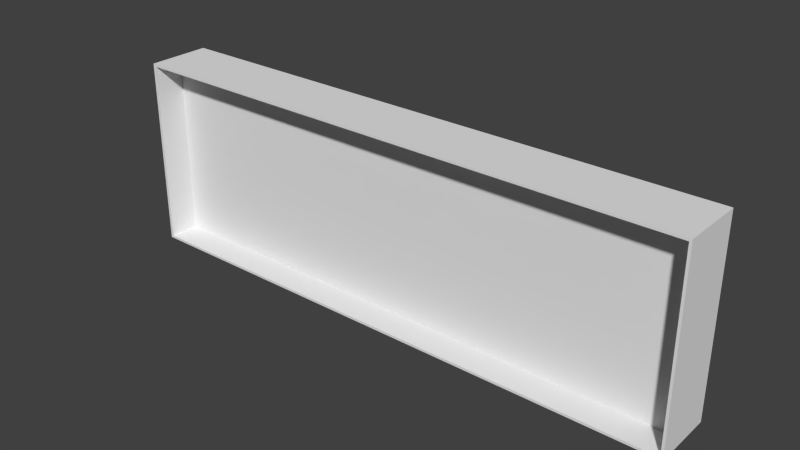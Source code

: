# Source: NameSign.blend  (saved by Blender 2.68.0; exported with 4.5.12 LTS)
import bpy
from mathutils import Matrix  # noqa: F401  (used for matrix-valued properties, if any)

bpy.ops.wm.read_factory_settings(use_empty=True)
scene = bpy.context.scene
scene.name = 'Scene'

# ---- collections
col_collection_1 = bpy.data.collections.new('Collection 1'); scene.collection.children.link(col_collection_1)

# ---- materials (node trees are filled in below, after node groups)
mat_material = bpy.data.materials.new('Material')
mat_material.alpha_threshold = 0.0
mat_material.roughness = 0.5
mat_material.line_color = (0.0, 0.0, 0.0, 1.0)

# ---- material node trees

# ---- world
world_world = bpy.data.worlds.new('World'); scene.world = world_world
world_world.color = (0.05088, 0.05088, 0.05088)
world_world.use_sun_shadow = False
world_world.sun_shadow_jitter_overblur = 0.0
world_world.cycles.sampling_method = 'MANUAL'
world_world.cycles.sample_map_resolution = 256

# ---- meshes
me_cube = bpy.data.meshes.new('Cube')
me_cube.from_pydata([(1.0, 1.0, -1.0), (1.0, -1.0, -1.0), (-1.0, -1.0, -1.0), (-1.0, 1.0, -1.0), (1.0, 1.0, 1.0), (1.0, -1.0, 1.0), (-1.0, -1.0, 1.0), (-1.0, 1.0, 1.0), (-0.9895, 1.0, -1.0), (-0.9895, -1.0, -1.0), (-0.9895, 1.0, 1.0), (-0.9895, -1.0, 1.0), (0.9913, 1.0, -1.0), (0.9913, -1.0, -1.0), (0.9913, 1.0, 1.0), (0.9913, -1.0, 1.0), (1.0, 1.0, -0.9738), (1.0, -1.0, -0.9738), (-1.0, -1.0, -0.9738), (-1.0, 1.0, -0.9738), (-0.9895, -1.0, -0.9738), (-0.9895, 1.0, -0.9738), (0.9913, -1.0, -0.9738), (0.9913, 1.0, -0.9738), (1.0, 1.0, 0.9738), (1.0, -1.0, 0.9738), (-1.0, -1.0, 0.9738), (-1.0, 1.0, 0.9738), (-0.9895, 1.0, 0.9738), (0.9913, 1.0, 0.9738), (-0.9895, -1.0, 0.9738), (0.9913, -1.0, 0.9738), (1.0, -25.4, -1.0), (-1.0, -25.4, -1.0), (1.0, -25.4, 1.0), (-1.0, -25.4, 1.0), (-0.9895, -25.4, -1.0), (-0.9895, -25.4, 1.0), (0.9913, -25.4, -1.0), (0.9913, -25.4, 1.0), (1.0, -25.4, -0.9738), (-1.0, -25.4, -0.9738), (-0.9895, -25.4, -0.9738), (0.9913, -25.4, -0.9738), (1.0, -25.4, 0.9738), (-1.0, -25.4, 0.9738), (-0.9895, -25.4, 0.9738), (0.9913, -25.4, 0.9738), (1.0, 25.4, -1.0), (-1.0, 25.4, -1.0), (1.0, 25.4, 1.0), (-1.0, 25.4, 1.0), (-0.9895, 25.4, -1.0), (-0.9895, 25.4, 1.0), (0.9913, 25.4, -1.0), (0.9913, 25.4, 1.0), (1.0, 25.4, -0.9738), (-1.0, 25.4, -0.9738), (-0.9895, 25.4, -0.9738), (0.9913, 25.4, -0.9738), (1.0, 25.4, 0.9738), (-1.0, 25.4, 0.9738), (-0.9895, 25.4, 0.9738), (0.9913, 25.4, 0.9738)], [], [(8, 9, 2, 3), (10, 7, 6, 11), (24, 4, 5, 25), (11, 6, 35, 37), (26, 6, 7, 27), (19, 27, 61, 57), (12, 13, 9, 8), (14, 10, 11, 15), (2, 9, 36, 33), (10, 14, 55, 53), (0, 1, 13, 12), (4, 14, 15, 5), (22, 20, 42, 43), (16, 0, 48, 56), (0, 16, 17, 1), (26, 18, 41, 45), (2, 18, 19, 3), (7, 10, 53, 51), (5, 15, 39, 34), (29, 23, 21, 28), (9, 13, 38, 36), (29, 28, 62, 63), (16, 24, 25, 17), (17, 25, 44, 40), (18, 26, 27, 19), (22, 31, 30, 20), (31, 22, 43, 47), (4, 24, 60, 50), (14, 4, 50, 55), (12, 8, 52, 54), (46, 37, 35, 45), (47, 39, 37, 46), (44, 34, 39, 47), (36, 42, 41, 33), (38, 43, 42, 36), (32, 40, 43, 38), (42, 46, 45, 41), (40, 44, 47, 43), (25, 5, 34, 44), (1, 17, 40, 32), (15, 11, 37, 39), (18, 2, 33, 41), (30, 31, 47, 46), (6, 26, 45, 35), (20, 30, 46, 42), (13, 1, 32, 38), (58, 52, 49, 57), (59, 54, 52, 58), (56, 48, 54, 59), (62, 58, 57, 61), (60, 56, 59, 63), (53, 62, 61, 51), (55, 63, 62, 53), (50, 60, 63, 55), (21, 23, 59, 58), (28, 21, 58, 62), (23, 29, 63, 59), (0, 12, 54, 48), (3, 19, 57, 49), (24, 16, 56, 60), (27, 7, 51, 61), (8, 3, 49, 52)])
me_cube.materials.append(mat_material)
me_cube.use_remesh_preserve_volume = False
me_cube.use_remesh_preserve_attributes = False
me_cube.use_mirror_vertex_groups = False
me_cube.update()

# ---- objects
ob_cube = bpy.data.objects.new('Cube', me_cube)

# ---- transforms, parenting, visibility, modifiers, constraints
ob_cube.location = (0.0, 0.0, 0.0)
ob_cube.scale = (228.6, 1.0, 76.2)
ob_cube.lock_rotations_4d = False
ob_cube.empty_display_type = 'ARROWS'
ob_cube.lineart.crease_threshold = 0.0

# ---- collection membership
col_collection_1.objects.link(ob_cube)

# ---- scene / render settings (as saved in the file)
scene.frame_start = 1; scene.frame_end = 250; scene.frame_set(1)
scene.render.engine = 'CYCLES'
scene.render.image_settings.color_mode = 'RGB'
scene.render.image_settings.compression = 90
scene.render.resolution_percentage = 50
scene.render.dither_intensity = 0.0
scene.cycles.use_denoising = False
scene.cycles.samples = 10
scene.cycles.sampling_pattern = 'TABULATED_SOBOL'
scene.cycles.light_sampling_threshold = 0.0
scene.cycles.use_adaptive_sampling = False
scene.cycles.use_light_tree = False
scene.cycles.blur_glossy = 0.0
scene.cycles.volume_bounces = 1
scene.cycles.pixel_filter_type = 'GAUSSIAN'
scene.cycles.sample_clamp_indirect = 0.0
scene.view_settings.view_transform = 'Standard'
scene.unit_settings.scale_length = 0.001
bpy.context.view_layer.update()

# ---- added for rendering (the .blend has no active camera and no usable light): camera, sun
cam_auto = bpy.data.cameras.new('AutoCamera')
cam_auto.lens = 50.0
cam_auto.sensor_width = 36.0
cam_auto.clip_end = 7868.77
ob_auto_camera = bpy.data.objects.new('AutoCamera', cam_auto)
scene.collection.objects.link(ob_auto_camera)
ob_auto_camera.location = (448.365, -538.038, 358.692)
ob_auto_camera.rotation_euler = (1.09748, -7.21219e-08, 0.694738)
scene.camera = ob_auto_camera
light_auto_sun = bpy.data.lights.new('AutoSun', 'SUN')
light_auto_sun.energy = 3.0
light_auto_sun.angle = 0.0523599
ob_auto_sun = bpy.data.objects.new('AutoSun', light_auto_sun)
scene.collection.objects.link(ob_auto_sun)
ob_auto_sun.rotation_euler = (0.872665, 0.174533, 0.523599)
bpy.context.view_layer.update()
